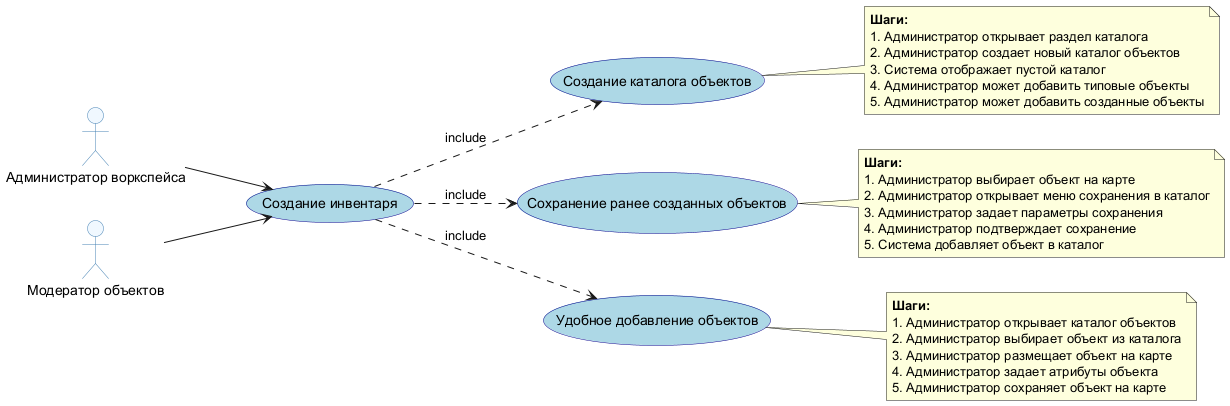

The diagram above was rendered by PlantUML. Its source (embedded in the PNG):
@startuml Инвентарь
left to right direction
skinparam usecase {
  BackgroundColor LightBlue
  BorderColor DarkBlue
}
skinparam actor {
  BackgroundColor AliceBlue
  BorderColor SteelBlue
}

actor "Администратор воркспейса" as admin_workspace
actor "Модератор объектов" as moderator

(Создание инвентаря) as catalog

admin_workspace --> catalog
moderator --> catalog

(Создание каталога объектов) as catalog1
(Сохранение ранее созданных объектов) as catalog2
(Удобное добавление объектов) as catalog3

catalog ..> catalog1 : include
catalog ..> catalog2 : include
catalog ..> catalog3 : include

note right of catalog1
  **Шаги:**
  1. Администратор открывает раздел каталога
  2. Администратор создает новый каталог объектов
  3. Система отображает пустой каталог
  4. Администратор может добавить типовые объекты
  5. Администратор может добавить созданные объекты
end note

note right of catalog2
  **Шаги:**
  1. Администратор выбирает объект на карте
  2. Администратор открывает меню сохранения в каталог
  3. Администратор задает параметры сохранения
  4. Администратор подтверждает сохранение
  5. Система добавляет объект в каталог
end note

note right of catalog3
  **Шаги:**
  1. Администратор открывает каталог объектов
  2. Администратор выбирает объект из каталога
  3. Администратор размещает объект на карте
  4. Администратор задает атрибуты объекта
  5. Администратор сохраняет объект на карте
end note

@enduml